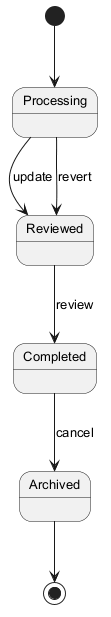

The diagram above was rendered by PlantUML. Its source (embedded in the PNG):
@startuml
skinparam backgroundColor #FFFFFF
skinparam classBackgroundColor #F1F8E9
skinparam classBorderColor #33691E
skinparam defaultFontSize 13
[*] --> Processing
Processing --> Reviewed : update
Reviewed --> Completed : review
Completed --> Archived : cancel
Processing --> Reviewed : revert
Archived --> [*]
@enduml